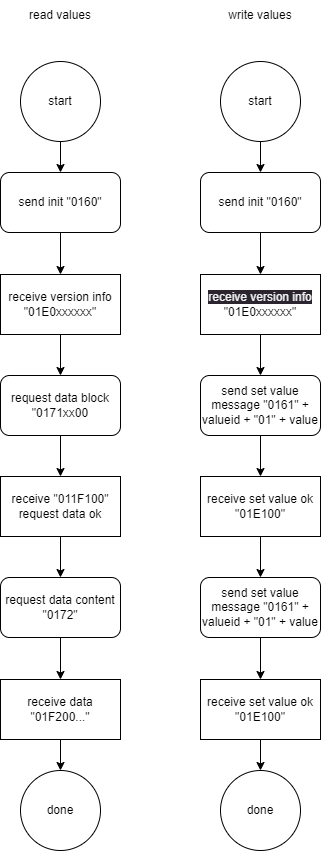

The diagram above was exported from draw.io. Its source (the exported page's mxGraphModel, read from the mxfile embedded in the PNG):
<mxGraphModel dx="855" dy="657" grid="1" gridSize="10" guides="1" tooltips="1" connect="1" arrows="1" fold="1" page="1" pageScale="1" pageWidth="850" pageHeight="1100" math="0" shadow="0">
  <root>
    <mxCell id="0" />
    <mxCell id="1" parent="0" />
    <mxCell id="11" value="" style="edgeStyle=none;html=1;" edge="1" parent="1" source="2" target="3">
      <mxGeometry relative="1" as="geometry" />
    </mxCell>
    <mxCell id="2" value="start" style="ellipse;whiteSpace=wrap;html=1;aspect=fixed;" vertex="1" parent="1">
      <mxGeometry x="160" y="71" width="80" height="80" as="geometry" />
    </mxCell>
    <mxCell id="12" value="" style="edgeStyle=none;html=1;" edge="1" parent="1" source="3" target="6">
      <mxGeometry relative="1" as="geometry" />
    </mxCell>
    <mxCell id="3" value="send init &quot;0160&quot;" style="rounded=1;whiteSpace=wrap;html=1;" vertex="1" parent="1">
      <mxGeometry x="140" y="182" width="120" height="60" as="geometry" />
    </mxCell>
    <mxCell id="14" value="" style="edgeStyle=none;html=1;" edge="1" parent="1" source="5" target="7">
      <mxGeometry relative="1" as="geometry" />
    </mxCell>
    <mxCell id="5" value="request data block &quot;0171xx00" style="rounded=1;whiteSpace=wrap;html=1;" vertex="1" parent="1">
      <mxGeometry x="140" y="385" width="120" height="60" as="geometry" />
    </mxCell>
    <mxCell id="13" value="" style="edgeStyle=none;html=1;" edge="1" parent="1" source="6" target="5">
      <mxGeometry relative="1" as="geometry" />
    </mxCell>
    <mxCell id="6" value="receive version info&lt;br&gt;&quot;01E0xxxxxx&quot;" style="rounded=0;whiteSpace=wrap;html=1;" vertex="1" parent="1">
      <mxGeometry x="140" y="284" width="120" height="60" as="geometry" />
    </mxCell>
    <mxCell id="15" value="" style="edgeStyle=none;html=1;" edge="1" parent="1" source="7" target="9">
      <mxGeometry relative="1" as="geometry" />
    </mxCell>
    <mxCell id="7" value="receive &quot;011F100&quot;&lt;br&gt;request data ok" style="rounded=0;whiteSpace=wrap;html=1;" vertex="1" parent="1">
      <mxGeometry x="140" y="486" width="120" height="60" as="geometry" />
    </mxCell>
    <mxCell id="17" value="" style="edgeStyle=none;html=1;" edge="1" parent="1" source="8" target="10">
      <mxGeometry relative="1" as="geometry" />
    </mxCell>
    <mxCell id="8" value="receive data &quot;01F200...&quot;" style="rounded=0;whiteSpace=wrap;html=1;" vertex="1" parent="1">
      <mxGeometry x="140" y="689" width="120" height="60" as="geometry" />
    </mxCell>
    <mxCell id="16" value="" style="edgeStyle=none;html=1;" edge="1" parent="1" source="9" target="8">
      <mxGeometry relative="1" as="geometry" />
    </mxCell>
    <mxCell id="9" value="request data content &quot;0172&quot;" style="rounded=1;whiteSpace=wrap;html=1;" vertex="1" parent="1">
      <mxGeometry x="140" y="587" width="120" height="60" as="geometry" />
    </mxCell>
    <mxCell id="10" value="done" style="ellipse;whiteSpace=wrap;html=1;aspect=fixed;" vertex="1" parent="1">
      <mxGeometry x="160" y="780" width="80" height="80" as="geometry" />
    </mxCell>
    <mxCell id="21" value="" style="edgeStyle=none;html=1;" edge="1" parent="1" source="18" target="19">
      <mxGeometry relative="1" as="geometry" />
    </mxCell>
    <mxCell id="18" value="start" style="ellipse;whiteSpace=wrap;html=1;aspect=fixed;" vertex="1" parent="1">
      <mxGeometry x="360" y="71" width="80" height="80" as="geometry" />
    </mxCell>
    <mxCell id="22" value="" style="edgeStyle=none;html=1;" edge="1" parent="1" source="19" target="20">
      <mxGeometry relative="1" as="geometry" />
    </mxCell>
    <mxCell id="19" value="send init &quot;0160&quot;" style="rounded=1;whiteSpace=wrap;html=1;" vertex="1" parent="1">
      <mxGeometry x="340" y="182" width="120" height="60" as="geometry" />
    </mxCell>
    <mxCell id="28" value="" style="edgeStyle=none;html=1;" edge="1" parent="1" source="20" target="23">
      <mxGeometry relative="1" as="geometry" />
    </mxCell>
    <mxCell id="20" value="&lt;span style=&quot;color: rgb(240, 240, 240); font-family: Helvetica; font-size: 12px; font-style: normal; font-variant-ligatures: normal; font-variant-caps: normal; font-weight: 400; letter-spacing: normal; orphans: 2; text-align: center; text-indent: 0px; text-transform: none; widows: 2; word-spacing: 0px; -webkit-text-stroke-width: 0px; background-color: rgb(42, 37, 47); text-decoration-thickness: initial; text-decoration-style: initial; text-decoration-color: initial; float: none; display: inline !important;&quot;&gt;receive version info&lt;/span&gt;&lt;br&gt;&quot;01E0xxxxxx&quot;" style="rounded=0;whiteSpace=wrap;html=1;" vertex="1" parent="1">
      <mxGeometry x="340" y="284" width="120" height="60" as="geometry" />
    </mxCell>
    <mxCell id="29" value="" style="edgeStyle=none;html=1;" edge="1" parent="1" source="23" target="25">
      <mxGeometry relative="1" as="geometry" />
    </mxCell>
    <mxCell id="23" value="send set value message &quot;0161&quot; + valueid + &quot;01&quot; + value" style="rounded=1;whiteSpace=wrap;html=1;" vertex="1" parent="1">
      <mxGeometry x="340" y="385" width="120" height="60" as="geometry" />
    </mxCell>
    <mxCell id="32" value="" style="edgeStyle=none;html=1;" edge="1" parent="1" source="24" target="26">
      <mxGeometry relative="1" as="geometry" />
    </mxCell>
    <mxCell id="24" value="send set value message &quot;0161&quot; + valueid + &quot;01&quot; + value" style="rounded=1;whiteSpace=wrap;html=1;" vertex="1" parent="1">
      <mxGeometry x="340" y="587" width="120" height="60" as="geometry" />
    </mxCell>
    <mxCell id="31" value="" style="edgeStyle=none;html=1;" edge="1" parent="1" source="25" target="24">
      <mxGeometry relative="1" as="geometry" />
    </mxCell>
    <mxCell id="25" value="receive set value ok &quot;01E100&quot;" style="rounded=0;whiteSpace=wrap;html=1;" vertex="1" parent="1">
      <mxGeometry x="340" y="486" width="120" height="60" as="geometry" />
    </mxCell>
    <mxCell id="33" value="" style="edgeStyle=none;html=1;" edge="1" parent="1" source="26" target="27">
      <mxGeometry relative="1" as="geometry" />
    </mxCell>
    <mxCell id="26" value="receive set value ok &quot;01E100&quot;" style="rounded=0;whiteSpace=wrap;html=1;" vertex="1" parent="1">
      <mxGeometry x="340" y="689" width="120" height="60" as="geometry" />
    </mxCell>
    <mxCell id="27" value="done" style="ellipse;whiteSpace=wrap;html=1;aspect=fixed;" vertex="1" parent="1">
      <mxGeometry x="360" y="780" width="80" height="80" as="geometry" />
    </mxCell>
    <mxCell id="34" value="read values" style="text;html=1;strokeColor=none;fillColor=none;align=center;verticalAlign=middle;whiteSpace=wrap;rounded=0;" vertex="1" parent="1">
      <mxGeometry x="150" y="10" width="100" height="30" as="geometry" />
    </mxCell>
    <mxCell id="35" value="write values" style="text;html=1;strokeColor=none;fillColor=none;align=center;verticalAlign=middle;whiteSpace=wrap;rounded=0;" vertex="1" parent="1">
      <mxGeometry x="350" y="10" width="100" height="30" as="geometry" />
    </mxCell>
  </root>
</mxGraphModel>